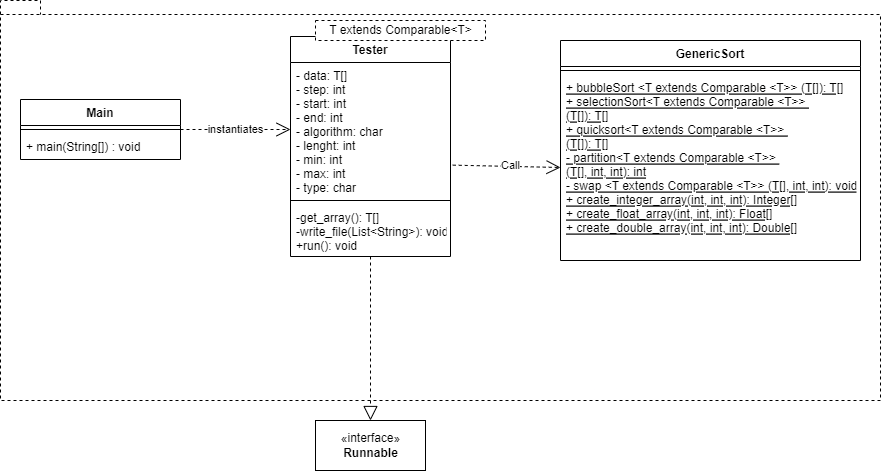

The diagram above was exported from draw.io. Its source (the exported page's mxGraphModel, read from the mxfile embedded in the PNG):
<mxGraphModel dx="1826" dy="893" grid="1" gridSize="10" guides="1" tooltips="1" connect="1" arrows="1" fold="1" page="1" pageScale="1" pageWidth="850" pageHeight="1100" background="none" math="0" shadow="0">
  <root>
    <mxCell id="0" />
    <mxCell id="1" parent="0" />
    <mxCell id="H4wONGUJ9WTOZSzA8LT6-8" value="" style="shape=folder;fontStyle=1;spacingTop=10;tabWidth=40;tabHeight=14;tabPosition=left;html=1;dashed=1;" parent="1" vertex="1">
      <mxGeometry x="-40" y="20" width="880" height="400" as="geometry" />
    </mxCell>
    <mxCell id="3BaCldMrXjFAdhxMwjWg-3" value="Main" style="swimlane;fontStyle=1;align=center;verticalAlign=top;childLayout=stackLayout;horizontal=1;startSize=26;horizontalStack=0;resizeParent=1;resizeParentMax=0;resizeLast=0;collapsible=1;marginBottom=0;" parent="1" vertex="1">
      <mxGeometry x="-20" y="119" width="160" height="60" as="geometry" />
    </mxCell>
    <mxCell id="3BaCldMrXjFAdhxMwjWg-5" value="" style="line;strokeWidth=1;fillColor=none;align=left;verticalAlign=middle;spacingTop=-1;spacingLeft=3;spacingRight=3;rotatable=0;labelPosition=right;points=[];portConstraint=eastwest;" parent="3BaCldMrXjFAdhxMwjWg-3" vertex="1">
      <mxGeometry y="26" width="160" height="8" as="geometry" />
    </mxCell>
    <mxCell id="3BaCldMrXjFAdhxMwjWg-6" value="+ main(String[]) : void" style="text;strokeColor=none;fillColor=none;align=left;verticalAlign=top;spacingLeft=4;spacingRight=4;overflow=hidden;rotatable=0;points=[[0,0.5],[1,0.5]];portConstraint=eastwest;" parent="3BaCldMrXjFAdhxMwjWg-3" vertex="1">
      <mxGeometry y="34" width="160" height="26" as="geometry" />
    </mxCell>
    <mxCell id="3BaCldMrXjFAdhxMwjWg-7" value="Tester" style="swimlane;fontStyle=1;align=center;verticalAlign=top;childLayout=stackLayout;horizontal=1;startSize=26;horizontalStack=0;resizeParent=1;resizeParentMax=0;resizeLast=0;collapsible=1;marginBottom=0;" parent="1" vertex="1">
      <mxGeometry x="250" y="56" width="160" height="220" as="geometry" />
    </mxCell>
    <mxCell id="3BaCldMrXjFAdhxMwjWg-8" value="- data: T[]&#10;- step: int&#10;- start: int&#10;- end: int&#10;- algorithm: char&#10;- lenght: int&#10;- min: int&#10;- max: int&#10;- type: char" style="text;strokeColor=none;fillColor=none;align=left;verticalAlign=top;spacingLeft=4;spacingRight=4;overflow=hidden;rotatable=0;points=[[0,0.5],[1,0.5]];portConstraint=eastwest;" parent="3BaCldMrXjFAdhxMwjWg-7" vertex="1">
      <mxGeometry y="26" width="160" height="134" as="geometry" />
    </mxCell>
    <mxCell id="3BaCldMrXjFAdhxMwjWg-9" value="" style="line;strokeWidth=1;fillColor=none;align=left;verticalAlign=middle;spacingTop=-1;spacingLeft=3;spacingRight=3;rotatable=0;labelPosition=right;points=[];portConstraint=eastwest;" parent="3BaCldMrXjFAdhxMwjWg-7" vertex="1">
      <mxGeometry y="160" width="160" height="8" as="geometry" />
    </mxCell>
    <mxCell id="3BaCldMrXjFAdhxMwjWg-10" value="-get_array(): T[]&#10;-write_file(List&lt;String&gt;): void&#10;+run(): void" style="text;strokeColor=none;fillColor=none;align=left;verticalAlign=top;spacingLeft=4;spacingRight=4;overflow=hidden;rotatable=0;points=[[0,0.5],[1,0.5]];portConstraint=eastwest;" parent="3BaCldMrXjFAdhxMwjWg-7" vertex="1">
      <mxGeometry y="168" width="160" height="52" as="geometry" />
    </mxCell>
    <mxCell id="3BaCldMrXjFAdhxMwjWg-11" value="GenericSort" style="swimlane;fontStyle=1;align=center;verticalAlign=top;childLayout=stackLayout;horizontal=1;startSize=26;horizontalStack=0;resizeParent=1;resizeParentMax=0;resizeLast=0;collapsible=1;marginBottom=0;" parent="1" vertex="1">
      <mxGeometry x="520" y="60" width="300" height="220" as="geometry" />
    </mxCell>
    <mxCell id="3BaCldMrXjFAdhxMwjWg-13" value="" style="line;strokeWidth=1;fillColor=none;align=left;verticalAlign=middle;spacingTop=-1;spacingLeft=3;spacingRight=3;rotatable=0;labelPosition=right;points=[];portConstraint=eastwest;" parent="3BaCldMrXjFAdhxMwjWg-11" vertex="1">
      <mxGeometry y="26" width="300" height="8" as="geometry" />
    </mxCell>
    <mxCell id="3BaCldMrXjFAdhxMwjWg-14" value="+ bubbleSort &lt;T extends Comparable &lt;T&gt;&gt; (T[]): T[]&#10;+ selectionSort&lt;T extends Comparable &lt;T&gt;&gt; &#10;(T[]): T[]&#10;+ quicksort&lt;T extends Comparable &lt;T&gt;&gt; &#10;(T[]): T[]&#10;- partition&lt;T extends Comparable &lt;T&gt;&gt; &#10;(T[], int, int): int&#10;- swap &lt;T extends Comparable &lt;T&gt;&gt; (T[], int, int): void&#10;+ create_integer_array(int, int, int): Integer[]&#10;+ create_float_array(int, int, int): Float[]&#10;+ create_double_array(int, int, int): Double[]&#10;&#10;" style="text;strokeColor=none;fillColor=none;align=left;verticalAlign=top;spacingLeft=4;spacingRight=4;overflow=hidden;rotatable=0;points=[[0,0.5],[1,0.5]];portConstraint=eastwest;fontStyle=4;fontColor=default;" parent="3BaCldMrXjFAdhxMwjWg-11" vertex="1">
      <mxGeometry y="34" width="300" height="186" as="geometry" />
    </mxCell>
    <mxCell id="H4wONGUJ9WTOZSzA8LT6-4" value="«interface»&lt;br&gt;&lt;b&gt;Runnable&lt;/b&gt;" style="html=1;" parent="1" vertex="1">
      <mxGeometry x="275" y="440" width="110" height="50" as="geometry" />
    </mxCell>
    <mxCell id="H4wONGUJ9WTOZSzA8LT6-5" value="T extends Comparable&amp;lt;T&amp;gt;" style="html=1;dashed=1;" parent="1" vertex="1">
      <mxGeometry x="275" y="40" width="170" height="20" as="geometry" />
    </mxCell>
    <mxCell id="H4wONGUJ9WTOZSzA8LT6-7" value="" style="endArrow=block;dashed=1;endFill=0;endSize=12;html=1;rounded=0;entryX=0.5;entryY=0;entryDx=0;entryDy=0;" parent="1" source="3BaCldMrXjFAdhxMwjWg-7" target="H4wONGUJ9WTOZSzA8LT6-4" edge="1">
      <mxGeometry width="160" relative="1" as="geometry">
        <mxPoint x="390" y="360" as="sourcePoint" />
        <mxPoint x="550" y="360" as="targetPoint" />
      </mxGeometry>
    </mxCell>
    <mxCell id="H4wONGUJ9WTOZSzA8LT6-9" value="instantiates" style="endArrow=open;endSize=12;dashed=1;html=1;rounded=0;entryX=0;entryY=0.5;entryDx=0;entryDy=0;exitX=1;exitY=0.5;exitDx=0;exitDy=0;" parent="1" source="3BaCldMrXjFAdhxMwjWg-3" target="3BaCldMrXjFAdhxMwjWg-8" edge="1">
      <mxGeometry width="160" relative="1" as="geometry">
        <mxPoint x="480" y="310" as="sourcePoint" />
        <mxPoint x="640" y="310" as="targetPoint" />
      </mxGeometry>
    </mxCell>
    <mxCell id="H4wONGUJ9WTOZSzA8LT6-10" value="Call" style="endArrow=open;endSize=12;dashed=1;html=1;rounded=0;entryX=0;entryY=0.5;entryDx=0;entryDy=0;exitX=1.014;exitY=0.766;exitDx=0;exitDy=0;exitPerimeter=0;" parent="1" source="3BaCldMrXjFAdhxMwjWg-8" target="3BaCldMrXjFAdhxMwjWg-14" edge="1">
      <mxGeometry x="0.0715" y="1" width="160" relative="1" as="geometry">
        <mxPoint x="480" y="310" as="sourcePoint" />
        <mxPoint x="640" y="310" as="targetPoint" />
        <mxPoint as="offset" />
      </mxGeometry>
    </mxCell>
  </root>
</mxGraphModel>